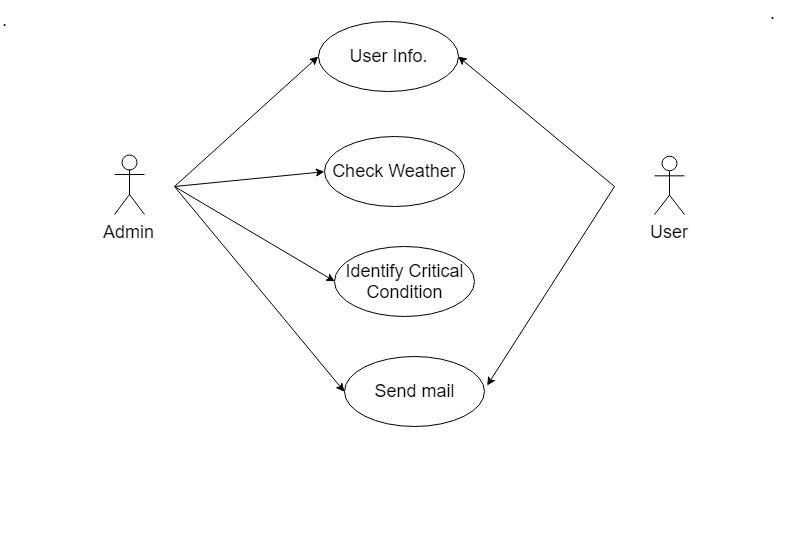

The diagram above was exported from draw.io. Its source (the exported page's mxGraphModel, read from the mxfile embedded in the PNG):
<mxGraphModel dx="697" dy="401" grid="1" gridSize="10" guides="1" tooltips="1" connect="1" arrows="1" fold="1" page="1" pageScale="1" pageWidth="827" pageHeight="1169" math="0" shadow="0">
  <root>
    <mxCell id="0" />
    <mxCell id="1" parent="0" />
    <mxCell id="DplXuxhJ3OxLxb_QmgDE-118" value="Admin" style="shape=umlActor;verticalLabelPosition=bottom;labelBackgroundColor=#ffffff;verticalAlign=top;html=1;strokeWidth=1;fontSize=18;align=center;" vertex="1" parent="1">
      <mxGeometry x="140" y="168" width="30" height="60" as="geometry" />
    </mxCell>
    <mxCell id="DplXuxhJ3OxLxb_QmgDE-119" value="User" style="shape=umlActor;verticalLabelPosition=bottom;labelBackgroundColor=#ffffff;verticalAlign=top;html=1;strokeWidth=1;fontSize=18;align=center;" vertex="1" parent="1">
      <mxGeometry x="680" y="170" width="30" height="58" as="geometry" />
    </mxCell>
    <mxCell id="DplXuxhJ3OxLxb_QmgDE-120" value="User Info." style="ellipse;whiteSpace=wrap;html=1;strokeWidth=1;fontSize=18;align=center;" vertex="1" parent="1">
      <mxGeometry x="343.5" y="35" width="140" height="70" as="geometry" />
    </mxCell>
    <mxCell id="DplXuxhJ3OxLxb_QmgDE-126" value="" style="endArrow=classic;html=1;fontSize=18;entryX=0;entryY=0.5;entryDx=0;entryDy=0;" edge="1" parent="1" target="DplXuxhJ3OxLxb_QmgDE-120">
      <mxGeometry width="50" height="50" relative="1" as="geometry">
        <mxPoint x="200" y="200" as="sourcePoint" />
        <mxPoint x="240" y="166" as="targetPoint" />
      </mxGeometry>
    </mxCell>
    <mxCell id="DplXuxhJ3OxLxb_QmgDE-127" value="" style="endArrow=classic;html=1;fontSize=18;entryX=1;entryY=0.5;entryDx=0;entryDy=0;" edge="1" parent="1" target="DplXuxhJ3OxLxb_QmgDE-120">
      <mxGeometry width="50" height="50" relative="1" as="geometry">
        <mxPoint x="640" y="200" as="sourcePoint" />
        <mxPoint x="353.5" y="80" as="targetPoint" />
      </mxGeometry>
    </mxCell>
    <mxCell id="DplXuxhJ3OxLxb_QmgDE-128" value="Check Weather" style="ellipse;whiteSpace=wrap;html=1;strokeWidth=1;fontSize=18;align=center;" vertex="1" parent="1">
      <mxGeometry x="350" y="150" width="140" height="70" as="geometry" />
    </mxCell>
    <mxCell id="DplXuxhJ3OxLxb_QmgDE-129" value="" style="endArrow=classic;html=1;fontSize=18;entryX=0;entryY=0.5;entryDx=0;entryDy=0;" edge="1" parent="1" target="DplXuxhJ3OxLxb_QmgDE-128">
      <mxGeometry width="50" height="50" relative="1" as="geometry">
        <mxPoint x="200" y="200" as="sourcePoint" />
        <mxPoint x="353.5" y="80" as="targetPoint" />
      </mxGeometry>
    </mxCell>
    <mxCell id="DplXuxhJ3OxLxb_QmgDE-130" value="Identify Critical Condition" style="ellipse;whiteSpace=wrap;html=1;strokeWidth=1;fontSize=18;align=center;" vertex="1" parent="1">
      <mxGeometry x="360" y="260" width="140" height="70" as="geometry" />
    </mxCell>
    <mxCell id="DplXuxhJ3OxLxb_QmgDE-131" value="" style="endArrow=classic;html=1;fontSize=18;entryX=0;entryY=0.5;entryDx=0;entryDy=0;" edge="1" parent="1" target="DplXuxhJ3OxLxb_QmgDE-130">
      <mxGeometry width="50" height="50" relative="1" as="geometry">
        <mxPoint x="200" y="200" as="sourcePoint" />
        <mxPoint x="360.16666666666674" y="195" as="targetPoint" />
      </mxGeometry>
    </mxCell>
    <mxCell id="DplXuxhJ3OxLxb_QmgDE-132" value="Send mail" style="ellipse;whiteSpace=wrap;html=1;strokeWidth=1;fontSize=18;align=center;" vertex="1" parent="1">
      <mxGeometry x="370" y="370" width="140" height="70" as="geometry" />
    </mxCell>
    <mxCell id="DplXuxhJ3OxLxb_QmgDE-133" value="" style="endArrow=classic;html=1;fontSize=18;entryX=0;entryY=0.5;entryDx=0;entryDy=0;" edge="1" parent="1" target="DplXuxhJ3OxLxb_QmgDE-132">
      <mxGeometry width="50" height="50" relative="1" as="geometry">
        <mxPoint x="200" y="200" as="sourcePoint" />
        <mxPoint x="370.16666666666674" y="305" as="targetPoint" />
      </mxGeometry>
    </mxCell>
    <mxCell id="DplXuxhJ3OxLxb_QmgDE-134" value="" style="endArrow=classic;html=1;fontSize=18;entryX=1.021;entryY=0.417;entryDx=0;entryDy=0;entryPerimeter=0;" edge="1" parent="1" target="DplXuxhJ3OxLxb_QmgDE-132">
      <mxGeometry width="50" height="50" relative="1" as="geometry">
        <mxPoint x="640" y="200" as="sourcePoint" />
        <mxPoint x="493.5" y="80" as="targetPoint" />
      </mxGeometry>
    </mxCell>
    <mxCell id="DplXuxhJ3OxLxb_QmgDE-135" value="Text" style="text;html=1;resizable=0;points=[];autosize=1;align=left;verticalAlign=top;spacingTop=-4;fontSize=18;" vertex="1" parent="1">
      <mxGeometry x="472" y="592" width="50" height="20" as="geometry" />
    </mxCell>
    <mxCell id="DplXuxhJ3OxLxb_QmgDE-136" value="." style="text;html=1;resizable=0;points=[];autosize=1;align=left;verticalAlign=top;spacingTop=-4;fontSize=18;" vertex="1" parent="1">
      <mxGeometry x="26" y="21" width="20" height="20" as="geometry" />
    </mxCell>
    <mxCell id="DplXuxhJ3OxLxb_QmgDE-137" value="." style="text;html=1;resizable=0;points=[];autosize=1;align=left;verticalAlign=top;spacingTop=-4;fontSize=18;" vertex="1" parent="1">
      <mxGeometry x="794" y="14" width="20" height="20" as="geometry" />
    </mxCell>
  </root>
</mxGraphModel>